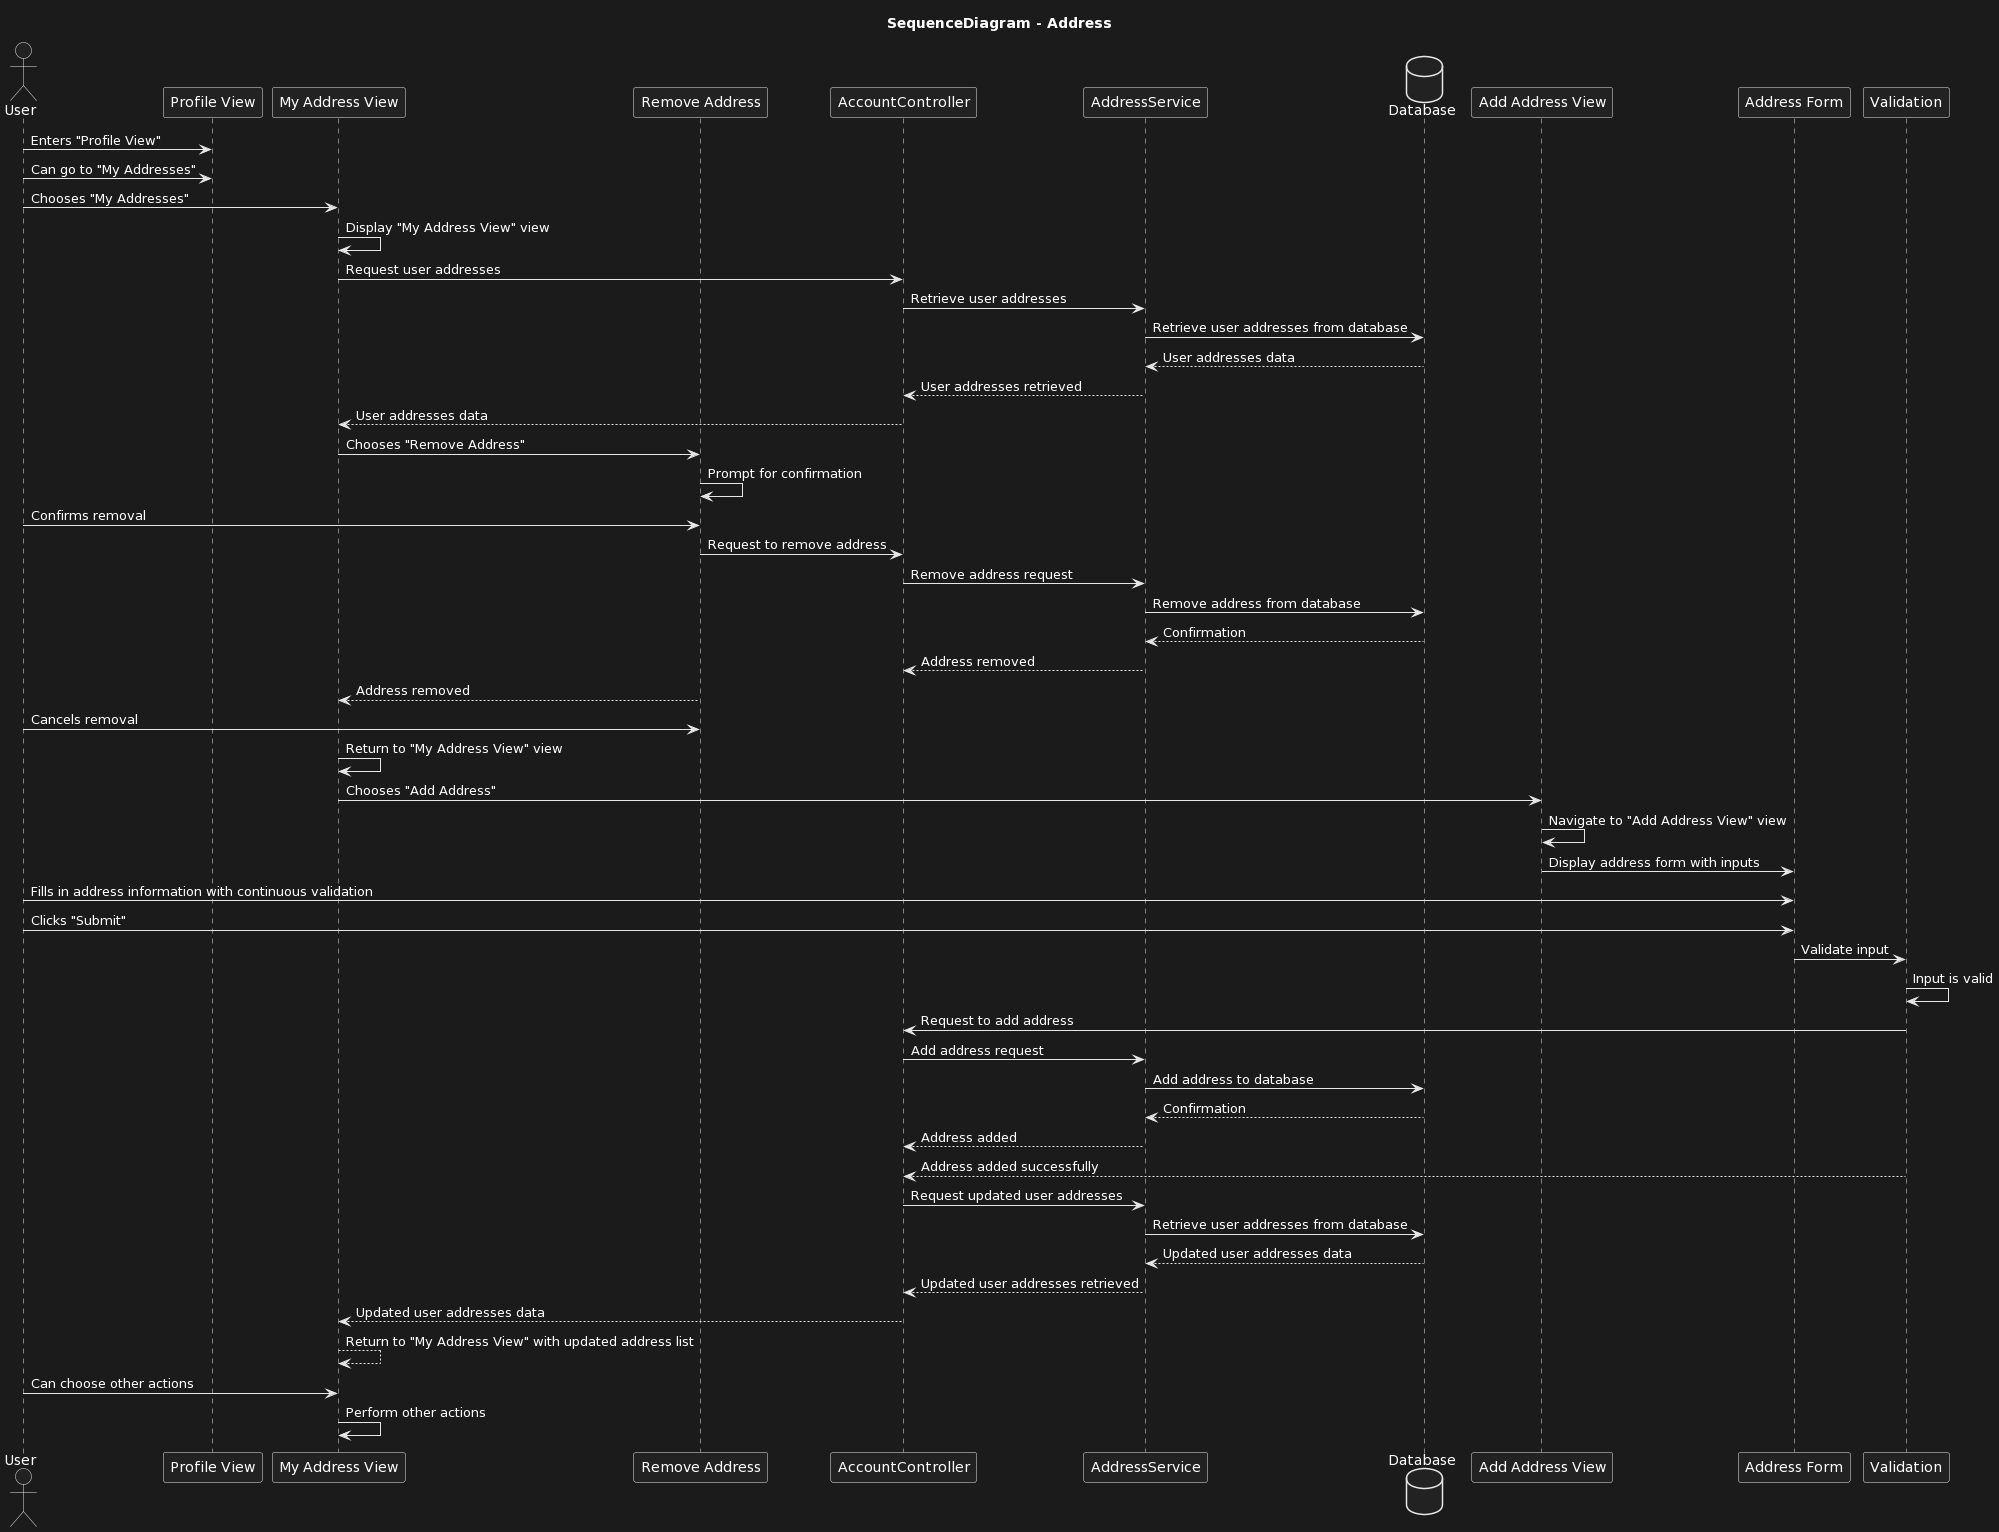

The diagram above was rendered by PlantUML. Its source (embedded in the PNG):
@startuml
title SequenceDiagram - Address

actor User
participant "Profile View" as ProfileView
participant "My Address View" as MyAddressView
participant "Remove Address" as RemoveAddress
participant "AccountController" as AccountController
participant "AddressService" as AddressService
database Database
participant "Add Address View" as AddAddressView
participant "Address Form" as AddressForm
participant "Validation" as Validation

User -> ProfileView: Enters "Profile View"
User -> ProfileView: Can go to "My Addresses"
User -> MyAddressView: Chooses "My Addresses"
MyAddressView -> MyAddressView: Display "My Address View" view
MyAddressView -> AccountController: Request user addresses
AccountController -> AddressService: Retrieve user addresses
AddressService -> Database: Retrieve user addresses from database
Database --> AddressService: User addresses data
AddressService --> AccountController: User addresses retrieved
AccountController --> MyAddressView: User addresses data
MyAddressView -> RemoveAddress: Chooses "Remove Address"
RemoveAddress -> RemoveAddress: Prompt for confirmation
User -> RemoveAddress: Confirms removal
RemoveAddress -> AccountController: Request to remove address
AccountController -> AddressService: Remove address request
AddressService -> Database: Remove address from database
Database --> AddressService: Confirmation
AddressService --> AccountController: Address removed
RemoveAddress --> MyAddressView: Address removed
User -> RemoveAddress: Cancels removal
MyAddressView -> MyAddressView: Return to "My Address View" view
MyAddressView -> AddAddressView: Chooses "Add Address"
AddAddressView -> AddAddressView: Navigate to "Add Address View" view
AddAddressView -> AddressForm: Display address form with inputs
User -> AddressForm: Fills in address information with continuous validation
User -> AddressForm: Clicks "Submit"
AddressForm -> Validation: Validate input
Validation -> Validation: Input is valid
Validation -> AccountController: Request to add address
AccountController -> AddressService: Add address request
AddressService -> Database: Add address to database
Database --> AddressService: Confirmation
AddressService --> AccountController: Address added
Validation --> AccountController: Address added successfully
AccountController -> AddressService: Request updated user addresses
AddressService -> Database: Retrieve user addresses from database
Database --> AddressService: Updated user addresses data
AddressService --> AccountController: Updated user addresses retrieved
AccountController --> MyAddressView: Updated user addresses data
MyAddressView --> MyAddressView: Return to "My Address View" with updated address list
User -> MyAddressView: Can choose other actions
MyAddressView -> MyAddressView: Perform other actions
@enduml